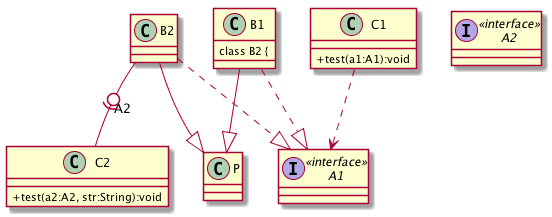

The diagram above was rendered by PlantUML. Its source (embedded in the PNG):
@startuml
skinparam classAttributeIconSize 0
class B1 {
class B2 {
}
class C1 {
+test(a1:A1):void
}
class C2 {
+test(a2:A2, str:String):void
}
class P {
}
interface A1<<interface>> {
}
interface A2<<interface>> {
}
B1--|>P
B1..|>A1
B2--|>P
B2..|>A1
C1..> A1
B2-0)-C2:"A2"
@enduml